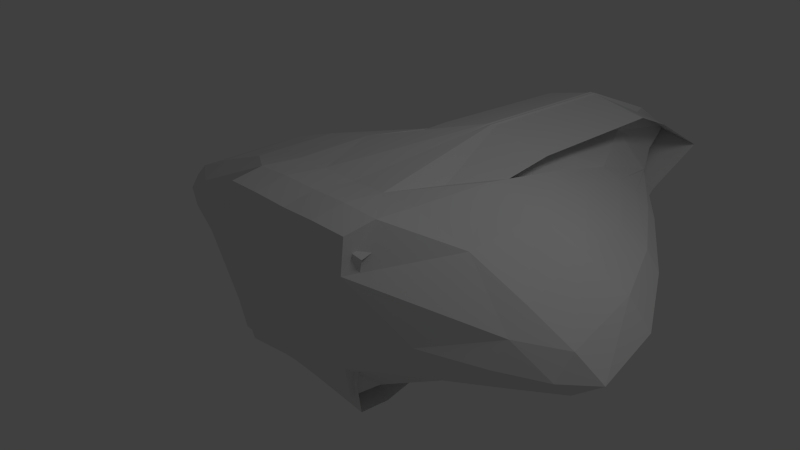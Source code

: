 # Source: ship-half2.blend  (saved by Blender 2.65.0; exported with 4.5.12 LTS)
import bpy
from mathutils import Matrix  # noqa: F401  (used for matrix-valued properties, if any)

bpy.ops.wm.read_factory_settings(use_empty=True)
scene = bpy.context.scene
scene.name = 'Scene'

# ---- collections
col_collection_1 = bpy.data.collections.new('Collection 1'); scene.collection.children.link(col_collection_1)

# ---- world
world_world = bpy.data.worlds.new('World'); scene.world = world_world
world_world.color = (0.05088, 0.05088, 0.05088)
world_world.use_sun_shadow = False
world_world.sun_shadow_jitter_overblur = 0.0
world_world.cycles.sampling_method = 'MANUAL'
world_world.cycles.sample_map_resolution = 256

# ---- cameras
cam_camera = bpy.data.cameras.new('Camera')
cam_camera.clip_end = 100.0
cam_camera.lens = 35.0
cam_camera.sensor_width = 32.0
cam_camera.sensor_height = 18.0
cam_camera.ortho_scale = 7.314
cam_camera.dof.focus_distance = 0.0
cam_camera.dof.aperture_fstop = 128.0

# ---- lights
light_lamp = bpy.data.lights.new('Lamp', 'POINT')
light_lamp.transmission_factor = 0.0
light_lamp.cutoff_distance = 30.0
light_lamp.energy = 100.0
light_lamp.shadow_buffer_clip_start = 1.001
light_lamp.shadow_soft_size = 1.0
light_lamp.shadow_maximum_resolution = 0.006
light_lamp.use_absolute_resolution = True
light_lamp.cycles.use_multiple_importance_sampling = False

# ---- meshes
me_cube = bpy.data.meshes.new('Cube')
me_cube.from_pydata([(1.0, 4.641, -0.1128), (1.0, -1.0, -1.0), (1.0, 4.641, 0.07251), (1.0, -1.0, 1.0), (0.02852, 4.64, 1.003), (1.0, 4.641, 0.0), (0.07868, 4.644, -0.9959), (1.0, 0.0, 1.0), (1.0, -1.0, 0.0), (1.0, 0.0, -1.0), (-0.1324, -0.9986, 0.9864), (-0.08226, -0.994, -1.013), (0.1094, 6.597, 0.009732), (3.572, 0.0, 0.0), (-0.1073, -0.9963, -0.01327), (-0.05373, 0.005595, -1.01), (-0.1039, 0.0009701, 0.9894), (1.007, 4.644, -0.06746), (1.096, 2.318, -0.7794), (1.004, 4.643, 0.04337), (1.094, 2.315, 0.7579), (2.655, -0.05882, -0.5043), (2.653, -0.05859, 0.5069), (2.749, 2.241, 0.00186), (2.639, -0.5861, 0.001378), (2.154, 2.319, -0.3848), (2.151, 2.317, 0.3743), (0.5011, 4.639, 0.5389), (1.004, 4.642, -0.09114), (1.013, -0.5684, 1.055), (1.018, -1.071, -0.571), (1.067, 3.488, -0.4976), (0.5047, -1.018, -1.018), (1.002, 4.642, 0.05852), (0.5017, 4.64, -0.5608), (1.065, 3.487, 0.465), (1.018, -1.071, 0.571), (1.013, -0.5683, -1.054), (0.5047, -1.018, 1.018), (0.2476, 5.698, -0.5389), (0.2203, 5.695, 0.5614), (0.4873, 5.61, -0.0003068), (1.851, -0.04391, -0.7965), (1.85, -0.0434, 0.7962), (1.924, 3.46, 0.00148), (3.213, -0.3171, 0.0009056), (-0.09505, -1.068, -0.5863), (-0.1238, -1.071, 0.5593), (0.5091, -1.035, -2.977e-06), (0.5079, -0.005807, -1.017), (-0.06699, -0.5667, -1.092), (0.0843, 2.357, -1.1), (0.5078, -0.00587, 1.016), (-0.1211, -0.5716, 1.068), (0.02872, 2.35, 1.092), (1.007, 4.645, -0.03958), (1.074, 1.154, -0.9742), (1.004, 4.643, 0.02554), (1.073, 1.153, 0.9638), (3.24, -0.06015, -0.2549), (3.239, -0.0602, 0.2573), (3.374, 1.088, 0.001621), (1.862, -0.8586, 0.0007427), (2.7, -0.3873, -0.2869), (1.637, 2.324, -0.605), (2.525, 2.314, -0.1999), (1.592, 3.487, -0.2486), (2.489, 1.099, -0.6002), (2.522, 2.313, 0.1983), (1.632, 2.322, 0.5857), (1.587, 3.485, 0.2293), (2.485, 1.098, 0.5962), (2.7, -0.3872, 0.2898), (1.802, 1.126, -0.8217), (3.065, 1.106, 0.3144), (0.5165, -1.102, -0.5817), (0.5165, -1.102, 0.5817), (0.5143, -0.5811, -1.087), (0.5143, -0.581, 1.087), (1.336, 3.491, -0.3828), (1.797, 3.495, -0.1271), (3.067, 1.106, -0.3123), (1.793, 3.493, 0.1183), (1.331, 3.489, 0.3554), (1.798, 1.125, 0.8117), (-0.8261, 4.74, 0.7829), (-0.7257, 4.748, -1.215), (-1.147, -0.8916, 0.7448), (-1.047, -0.8837, -1.253), (-0.6645, 6.697, -0.2025), (-1.097, -0.8876, -0.254), (-0.99, 0.1146, -1.246), (-1.09, 0.1068, 0.7515), (-0.5383, 5.795, -0.7503), (-0.5933, 5.79, 0.349), (-1.073, -0.9583, -0.8267), (-1.13, -0.9628, 0.3178), (-1.018, -0.4569, -1.33), (-0.7827, 2.461, -1.325), (-1.126, -0.4653, 0.8278), (-0.8935, 2.451, 0.8649)], [], [(12, 41, 5, 55, 17, 28, 0, 34, 6, 39), (24, 62, 8, 30, 1, 37, 9, 42, 21, 63), (15, 51, 6, 34, 0, 31, 18, 56, 9, 49), (4, 27, 2, 33, 19, 57, 5, 41, 12, 40), (73, 42, 9, 56), (74, 60, 13, 61), (22, 72, 60), (75, 46, 11, 32), (76, 47, 14, 48), (77, 49, 9, 37), (78, 52, 16, 53), (7, 58, 20, 35, 2, 27, 4, 54, 16, 52), (13, 45, 59), (79, 64, 18, 31), (80, 65, 25, 66), (81, 59, 21, 67), (82, 68, 23, 44), (83, 69, 26, 70), (84, 43, 22, 71), (7, 29, 3, 36, 8, 62, 24, 72, 22, 43), (64, 73, 56, 18), (25, 67, 73, 64), (67, 21, 42, 73), (68, 74, 61, 23), (26, 71, 74, 68), (71, 22, 60, 74), (60, 45, 13), (60, 72, 45), (72, 24, 45), (30, 75, 32, 1), (8, 48, 75, 30), (48, 14, 46, 75), (36, 76, 48, 8), (3, 38, 76, 36), (38, 10, 47, 76), (32, 77, 37, 1), (11, 50, 77, 32), (50, 15, 49, 77), (38, 78, 53, 10), (3, 29, 78, 38), (29, 7, 52, 78), (59, 63, 21), (59, 45, 63), (45, 24, 63), (28, 79, 31, 0), (17, 66, 79, 28), (66, 25, 64, 79), (55, 80, 66, 17), (5, 44, 80, 55), (44, 23, 65, 80), (65, 81, 67, 25), (23, 61, 81, 65), (61, 13, 59, 81), (57, 82, 44, 5), (19, 70, 82, 57), (70, 26, 68, 82), (33, 83, 70, 19), (2, 35, 83, 33), (35, 20, 69, 83), (69, 84, 71, 26), (20, 58, 84, 69), (58, 7, 43, 84), (39, 6, 86, 93), (11, 46, 95, 88), (4, 40, 94, 85), (15, 50, 97, 91), (10, 53, 99, 87), (47, 10, 87, 96), (6, 51, 98, 86), (16, 54, 100, 92), (12, 39, 93, 89), (46, 14, 90, 95), (40, 12, 89, 94), (53, 16, 92, 99), (14, 47, 96, 90), (50, 11, 88, 97), (54, 4, 85, 100), (51, 15, 91, 98)])
me_cube.use_remesh_preserve_volume = False
me_cube.use_remesh_preserve_attributes = False
me_cube.use_mirror_vertex_groups = False
me_cube.update()

# ---- objects
ob_cube = bpy.data.objects.new('Cube', me_cube)
ob_lamp = bpy.data.objects.new('Lamp', light_lamp)
ob_camera = bpy.data.objects.new('Camera', cam_camera)

# ---- transforms, parenting, visibility, modifiers, constraints
ob_cube.location = (0.3373, -0.5647, 0.3047)
ob_cube.lineart.crease_threshold = 0.0
_m = ob_cube.modifiers.new('Mirror', 'MIRROR')
ob_lamp.location = (4.076, 1.005, 5.904)
ob_lamp.rotation_euler = (0.6503, 0.05522, 1.866)
ob_lamp.lock_rotations_4d = False
ob_lamp.empty_display_type = 'ARROWS'
ob_lamp.color = (0.0, 0.0, 0.0, 0.0)
ob_lamp.lineart.crease_threshold = 0.0
ob_camera.location = (7.481, -6.508, 5.344)
ob_camera.rotation_euler = (1.109, 0.01082, 0.8149)
ob_camera.lock_rotations_4d = False
ob_camera.empty_display_type = 'ARROWS'
ob_camera.color = (0.0, 0.0, 0.0, 0.0)
ob_camera.display_type = 'WIRE'
ob_camera.lineart.crease_threshold = 0.0

# ---- collection membership
col_collection_1.objects.link(ob_cube)
col_collection_1.objects.link(ob_lamp)
col_collection_1.objects.link(ob_camera)

# ---- scene / render settings (as saved in the file)
scene.camera = ob_camera
scene.frame_start = 1; scene.frame_end = 250; scene.frame_set(1)
scene.render.engine = 'BLENDER_EEVEE_NEXT'
scene.render.image_settings.color_mode = 'RGB'
scene.render.image_settings.compression = 90
scene.render.resolution_percentage = 50
scene.render.dither_intensity = 0.0
scene.render.bake_margin = 2
scene.render.bake_bias = 0.0
scene.cycles.use_denoising = False
scene.cycles.samples = 10
scene.cycles.sampling_pattern = 'TABULATED_SOBOL'
scene.cycles.light_sampling_threshold = 0.0
scene.cycles.use_adaptive_sampling = False
scene.cycles.use_light_tree = False
scene.cycles.blur_glossy = 0.0
scene.cycles.volume_bounces = 1
scene.cycles.pixel_filter_type = 'GAUSSIAN'
scene.cycles.sample_clamp_indirect = 0.0
scene.view_settings.view_transform = 'Standard'
bpy.context.view_layer.update()
